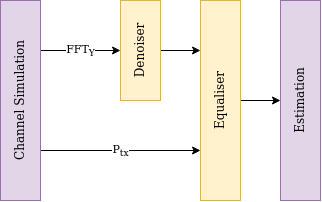

The diagram above was exported from draw.io. Its source (the exported page's mxGraphModel, read from the mxfile embedded in the PNG):
<mxGraphModel dx="784" dy="415" grid="1" gridSize="10" guides="1" tooltips="1" connect="1" arrows="1" fold="1" page="1" pageScale="1" pageWidth="850" pageHeight="1100" math="0" shadow="0">
  <root>
    <mxCell id="0" />
    <mxCell id="1" parent="0" />
    <mxCell id="LjSz8e5Huvqb01j-f2dS-1" value="&lt;font face=&quot;Lucida Console&quot;&gt;P&lt;sub&gt;tx&lt;/sub&gt;&lt;/font&gt;" style="edgeStyle=orthogonalEdgeStyle;rounded=0;orthogonalLoop=1;jettySize=auto;html=1;exitX=0.25;exitY=1;exitDx=0;exitDy=0;entryX=0.25;entryY=0;entryDx=0;entryDy=0;" edge="1" parent="1" source="xQOJk4yUJdwlS109C89v-1" target="xQOJk4yUJdwlS109C89v-4">
      <mxGeometry relative="1" as="geometry" />
    </mxCell>
    <mxCell id="LjSz8e5Huvqb01j-f2dS-4" value="&lt;font face=&quot;Lucida Console&quot;&gt;FFT&lt;sub&gt;Y&lt;/sub&gt;&lt;/font&gt;" style="edgeStyle=orthogonalEdgeStyle;rounded=0;orthogonalLoop=1;jettySize=auto;html=1;exitX=0.75;exitY=1;exitDx=0;exitDy=0;entryX=0.5;entryY=0;entryDx=0;entryDy=0;" edge="1" parent="1" source="xQOJk4yUJdwlS109C89v-1" target="xQOJk4yUJdwlS109C89v-2">
      <mxGeometry relative="1" as="geometry" />
    </mxCell>
    <mxCell id="xQOJk4yUJdwlS109C89v-1" value="&lt;font face=&quot;Lucida Console&quot;&gt;Channel Simulation&lt;/font&gt;" style="rounded=0;whiteSpace=wrap;html=1;fillColor=#e1d5e7;strokeColor=#9673a6;rotation=-90;" parent="1" vertex="1">
      <mxGeometry x="-40" y="120" width="200" height="40" as="geometry" />
    </mxCell>
    <mxCell id="LjSz8e5Huvqb01j-f2dS-5" style="edgeStyle=orthogonalEdgeStyle;rounded=0;orthogonalLoop=1;jettySize=auto;html=1;exitX=0.5;exitY=1;exitDx=0;exitDy=0;entryX=0.75;entryY=0;entryDx=0;entryDy=0;" edge="1" parent="1" source="xQOJk4yUJdwlS109C89v-2" target="xQOJk4yUJdwlS109C89v-4">
      <mxGeometry relative="1" as="geometry" />
    </mxCell>
    <mxCell id="xQOJk4yUJdwlS109C89v-2" value="&lt;font face=&quot;Lucida Console&quot;&gt;Denoiser&lt;/font&gt;" style="rounded=0;whiteSpace=wrap;html=1;fillColor=#fff2cc;strokeColor=#d6b656;rotation=-90;" parent="1" vertex="1">
      <mxGeometry x="130" y="70" width="100" height="40" as="geometry" />
    </mxCell>
    <mxCell id="LjSz8e5Huvqb01j-f2dS-3" style="edgeStyle=orthogonalEdgeStyle;rounded=0;orthogonalLoop=1;jettySize=auto;html=1;exitX=0.5;exitY=1;exitDx=0;exitDy=0;entryX=0.5;entryY=0;entryDx=0;entryDy=0;" edge="1" parent="1" source="xQOJk4yUJdwlS109C89v-4" target="xQOJk4yUJdwlS109C89v-8">
      <mxGeometry relative="1" as="geometry" />
    </mxCell>
    <mxCell id="xQOJk4yUJdwlS109C89v-4" value="&lt;font face=&quot;Lucida Console&quot;&gt;Equaliser&lt;/font&gt;" style="rounded=0;whiteSpace=wrap;html=1;fillColor=#fff2cc;strokeColor=#d6b656;rotation=-90;" parent="1" vertex="1">
      <mxGeometry x="160" y="120" width="200" height="40" as="geometry" />
    </mxCell>
    <mxCell id="xQOJk4yUJdwlS109C89v-8" value="&lt;font face=&quot;Lucida Console&quot;&gt;Estimation&lt;/font&gt;" style="rounded=0;whiteSpace=wrap;html=1;fillColor=#e1d5e7;strokeColor=#9673a6;rotation=-90;" parent="1" vertex="1">
      <mxGeometry x="240" y="120" width="200" height="40" as="geometry" />
    </mxCell>
  </root>
</mxGraphModel>